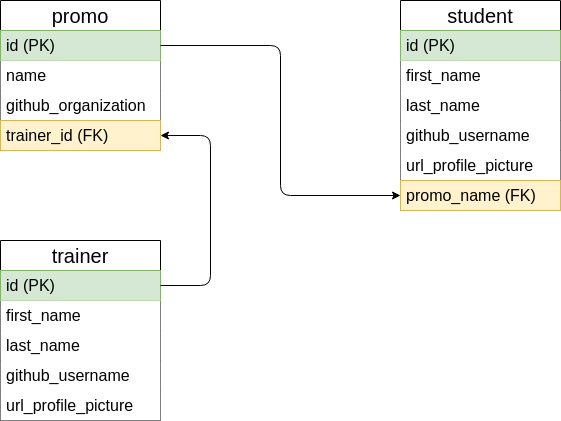

The diagram above was exported from draw.io. Its source (the exported page's mxGraphModel, read from the mxfile embedded in the PNG):
<mxGraphModel dx="839" dy="558" grid="1" gridSize="10" guides="1" tooltips="1" connect="1" arrows="1" fold="1" page="1" pageScale="1" pageWidth="827" pageHeight="1169" math="0" shadow="0">
  <root>
    <mxCell id="0" />
    <mxCell id="1" parent="0" />
    <mxCell id="2" value="promo" style="swimlane;fontStyle=0;childLayout=stackLayout;horizontal=1;startSize=30;horizontalStack=0;resizeParent=1;resizeParentMax=0;resizeLast=0;collapsible=1;marginBottom=0;whiteSpace=wrap;html=1;hachureGap=4;fontFamily=Helvetica;fontSize=20;" parent="1" vertex="1">
      <mxGeometry x="80" y="80" width="160" height="150" as="geometry" />
    </mxCell>
    <mxCell id="3" value="id (PK)" style="text;strokeColor=#82b366;fillColor=#d5e8d4;align=left;verticalAlign=middle;spacingLeft=4;spacingRight=4;overflow=hidden;points=[[0,0.5],[1,0.5]];portConstraint=eastwest;rotatable=0;whiteSpace=wrap;html=1;fontSize=16;hachureGap=4;fontFamily=Helvetica;" parent="2" vertex="1">
      <mxGeometry y="30" width="160" height="30" as="geometry" />
    </mxCell>
    <mxCell id="6" value="name" style="text;strokeColor=none;fillColor=default;align=left;verticalAlign=middle;spacingLeft=4;spacingRight=4;overflow=hidden;points=[[0,0.5],[1,0.5]];portConstraint=eastwest;rotatable=0;whiteSpace=wrap;html=1;fontSize=16;hachureGap=4;fontFamily=Helvetica;" parent="2" vertex="1">
      <mxGeometry y="60" width="160" height="30" as="geometry" />
    </mxCell>
    <mxCell id="4" value="github_organization" style="text;strokeColor=none;fillColor=default;align=left;verticalAlign=middle;spacingLeft=4;spacingRight=4;overflow=hidden;points=[[0,0.5],[1,0.5]];portConstraint=eastwest;rotatable=0;whiteSpace=wrap;html=1;fontSize=16;hachureGap=4;fontFamily=Helvetica;" parent="2" vertex="1">
      <mxGeometry y="90" width="160" height="30" as="geometry" />
    </mxCell>
    <mxCell id="22" value="trainer_id (FK)" style="text;strokeColor=#d6b656;fillColor=#fff2cc;align=left;verticalAlign=middle;spacingLeft=4;spacingRight=4;overflow=hidden;points=[[0,0.5],[1,0.5]];portConstraint=eastwest;rotatable=0;whiteSpace=wrap;html=1;fontSize=16;hachureGap=4;fontFamily=Helvetica;" parent="2" vertex="1">
      <mxGeometry y="120" width="160" height="30" as="geometry" />
    </mxCell>
    <mxCell id="7" value="student" style="swimlane;fontStyle=0;childLayout=stackLayout;horizontal=1;startSize=30;horizontalStack=0;resizeParent=1;resizeParentMax=0;resizeLast=0;collapsible=1;marginBottom=0;whiteSpace=wrap;html=1;hachureGap=4;fontFamily=Helvetica;fontSize=20;" parent="1" vertex="1">
      <mxGeometry x="480" y="80" width="160" height="210" as="geometry" />
    </mxCell>
    <mxCell id="8" value="id (PK)" style="text;strokeColor=#82b366;fillColor=#d5e8d4;align=left;verticalAlign=middle;spacingLeft=4;spacingRight=4;overflow=hidden;points=[[0,0.5],[1,0.5]];portConstraint=eastwest;rotatable=0;whiteSpace=wrap;html=1;fontSize=16;hachureGap=4;fontFamily=Helvetica;" parent="7" vertex="1">
      <mxGeometry y="30" width="160" height="30" as="geometry" />
    </mxCell>
    <mxCell id="9" value="first_name" style="text;strokeColor=none;fillColor=default;align=left;verticalAlign=middle;spacingLeft=4;spacingRight=4;overflow=hidden;points=[[0,0.5],[1,0.5]];portConstraint=eastwest;rotatable=0;whiteSpace=wrap;html=1;fontSize=16;hachureGap=4;fontFamily=Helvetica;" parent="7" vertex="1">
      <mxGeometry y="60" width="160" height="30" as="geometry" />
    </mxCell>
    <mxCell id="10" value="last_name" style="text;strokeColor=none;fillColor=default;align=left;verticalAlign=middle;spacingLeft=4;spacingRight=4;overflow=hidden;points=[[0,0.5],[1,0.5]];portConstraint=eastwest;rotatable=0;whiteSpace=wrap;html=1;fontSize=16;hachureGap=4;fontFamily=Helvetica;" parent="7" vertex="1">
      <mxGeometry y="90" width="160" height="30" as="geometry" />
    </mxCell>
    <mxCell id="11" value="github_username" style="text;strokeColor=none;fillColor=default;align=left;verticalAlign=middle;spacingLeft=4;spacingRight=4;overflow=hidden;points=[[0,0.5],[1,0.5]];portConstraint=eastwest;rotatable=0;whiteSpace=wrap;html=1;fontSize=16;hachureGap=4;fontFamily=Helvetica;" parent="7" vertex="1">
      <mxGeometry y="120" width="160" height="30" as="geometry" />
    </mxCell>
    <mxCell id="12" value="url_profile_picture" style="text;strokeColor=none;fillColor=default;align=left;verticalAlign=middle;spacingLeft=4;spacingRight=4;overflow=hidden;points=[[0,0.5],[1,0.5]];portConstraint=eastwest;rotatable=0;whiteSpace=wrap;html=1;fontSize=16;hachureGap=4;fontFamily=Helvetica;" parent="7" vertex="1">
      <mxGeometry y="150" width="160" height="30" as="geometry" />
    </mxCell>
    <mxCell id="13" value="promo_name (FK)" style="text;strokeColor=#d6b656;fillColor=#fff2cc;align=left;verticalAlign=middle;spacingLeft=4;spacingRight=4;overflow=hidden;points=[[0,0.5],[1,0.5]];portConstraint=eastwest;rotatable=0;whiteSpace=wrap;html=1;fontSize=16;hachureGap=4;fontFamily=Helvetica;" parent="7" vertex="1">
      <mxGeometry y="180" width="160" height="30" as="geometry" />
    </mxCell>
    <mxCell id="14" style="edgeStyle=orthogonalEdgeStyle;hachureGap=4;html=1;exitX=1;exitY=0.5;exitDx=0;exitDy=0;entryX=0;entryY=0.5;entryDx=0;entryDy=0;fontFamily=Helvetica;fontSize=16;" parent="1" source="3" target="13" edge="1">
      <mxGeometry relative="1" as="geometry" />
    </mxCell>
    <mxCell id="15" value="trainer" style="swimlane;fontStyle=0;childLayout=stackLayout;horizontal=1;startSize=30;horizontalStack=0;resizeParent=1;resizeParentMax=0;resizeLast=0;collapsible=1;marginBottom=0;whiteSpace=wrap;html=1;hachureGap=4;fontFamily=Helvetica;fontSize=20;" parent="1" vertex="1">
      <mxGeometry x="80" y="320" width="160" height="180" as="geometry" />
    </mxCell>
    <mxCell id="16" value="id (PK)" style="text;strokeColor=#82b366;fillColor=#d5e8d4;align=left;verticalAlign=middle;spacingLeft=4;spacingRight=4;overflow=hidden;points=[[0,0.5],[1,0.5]];portConstraint=eastwest;rotatable=0;whiteSpace=wrap;html=1;fontSize=16;hachureGap=4;fontFamily=Helvetica;" parent="15" vertex="1">
      <mxGeometry y="30" width="160" height="30" as="geometry" />
    </mxCell>
    <mxCell id="17" value="first_name" style="text;strokeColor=none;fillColor=default;align=left;verticalAlign=middle;spacingLeft=4;spacingRight=4;overflow=hidden;points=[[0,0.5],[1,0.5]];portConstraint=eastwest;rotatable=0;whiteSpace=wrap;html=1;fontSize=16;hachureGap=4;fontFamily=Helvetica;" parent="15" vertex="1">
      <mxGeometry y="60" width="160" height="30" as="geometry" />
    </mxCell>
    <mxCell id="18" value="last_name" style="text;strokeColor=none;fillColor=default;align=left;verticalAlign=middle;spacingLeft=4;spacingRight=4;overflow=hidden;points=[[0,0.5],[1,0.5]];portConstraint=eastwest;rotatable=0;whiteSpace=wrap;html=1;fontSize=16;hachureGap=4;fontFamily=Helvetica;" parent="15" vertex="1">
      <mxGeometry y="90" width="160" height="30" as="geometry" />
    </mxCell>
    <mxCell id="19" value="github_username" style="text;strokeColor=none;fillColor=default;align=left;verticalAlign=middle;spacingLeft=4;spacingRight=4;overflow=hidden;points=[[0,0.5],[1,0.5]];portConstraint=eastwest;rotatable=0;whiteSpace=wrap;html=1;fontSize=16;hachureGap=4;fontFamily=Helvetica;" parent="15" vertex="1">
      <mxGeometry y="120" width="160" height="30" as="geometry" />
    </mxCell>
    <mxCell id="20" value="url_profile_picture" style="text;strokeColor=none;fillColor=default;align=left;verticalAlign=middle;spacingLeft=4;spacingRight=4;overflow=hidden;points=[[0,0.5],[1,0.5]];portConstraint=eastwest;rotatable=0;whiteSpace=wrap;html=1;fontSize=16;hachureGap=4;fontFamily=Helvetica;" parent="15" vertex="1">
      <mxGeometry y="150" width="160" height="30" as="geometry" />
    </mxCell>
    <mxCell id="24" style="edgeStyle=orthogonalEdgeStyle;hachureGap=4;html=1;exitX=1;exitY=0.5;exitDx=0;exitDy=0;entryX=1;entryY=0.25;entryDx=0;entryDy=0;fontFamily=Architects Daughter;fontSource=https%3A%2F%2Ffonts.googleapis.com%2Fcss%3Ffamily%3DArchitects%2BDaughter;fontSize=16;startArrow=classic;startFill=1;endArrow=none;endFill=0;" parent="1" source="22" target="15" edge="1">
      <mxGeometry relative="1" as="geometry">
        <Array as="points">
          <mxPoint x="290" y="215" />
          <mxPoint x="290" y="365" />
        </Array>
      </mxGeometry>
    </mxCell>
  </root>
</mxGraphModel>